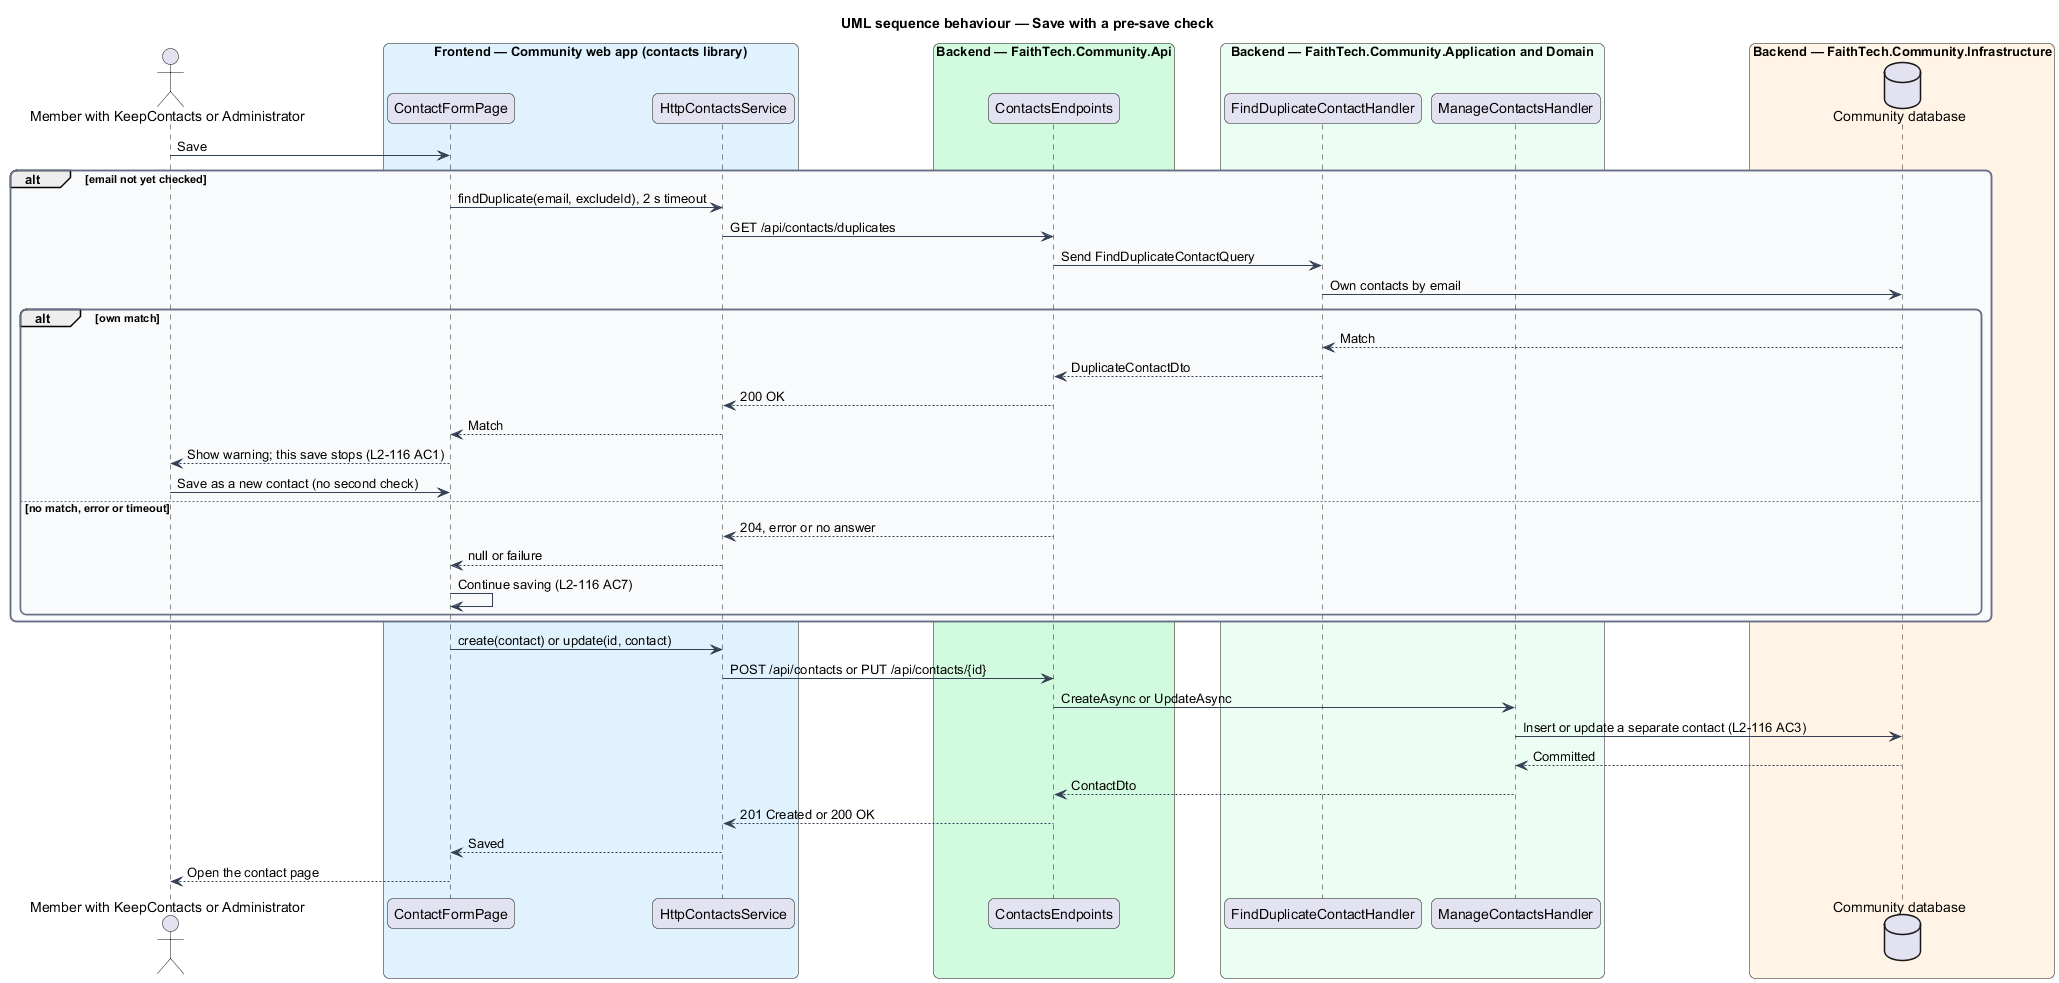

The diagram above was rendered by PlantUML. Its source (embedded in the PNG):
@startuml
title UML sequence behaviour — Save with a pre-save check
skinparam backgroundColor #FFFFFF
skinparam shadowing false
skinparam roundcorner 12
skinparam defaultFontName Arial
skinparam ArrowColor #344054
skinparam rectangle {
  BorderColor #344054
  FontColor #101828
}
skinparam package {
  BorderColor #667085
  FontColor #101828
  BackgroundColor #F9FAFB
}
actor "Member with KeepContacts or Administrator" as actor
box "Frontend — Community web app (contacts library)" #E0F2FE
  participant "ContactFormPage" as page
  participant "HttpContactsService" as svc
end box
box "Backend — FaithTech.Community.Api" #D1FADF
  participant "ContactsEndpoints" as ep
end box
box "Backend — FaithTech.Community.Application and Domain" #ECFDF3
  participant "FindDuplicateContactHandler" as dup
  participant "ManageContactsHandler" as save
end box
box "Backend — FaithTech.Community.Infrastructure" #FFF4E5
  database "Community database" as db
end box

actor -> page : Save
alt email not yet checked
  page -> svc : findDuplicate(email, excludeId), 2 s timeout
  svc -> ep : GET /api/contacts/duplicates
  ep -> dup : Send FindDuplicateContactQuery
  dup -> db : Own contacts by email
  alt own match
    db --> dup : Match
    dup --> ep : DuplicateContactDto
    ep --> svc : 200 OK
    svc --> page : Match
    page --> actor : Show warning; this save stops (L2-116 AC1)
    actor -> page : Save as a new contact (no second check)
  else no match, error or timeout
    ep --> svc : 204, error or no answer
    svc --> page : null or failure
    page -> page : Continue saving (L2-116 AC7)
  end
end
page -> svc : create(contact) or update(id, contact)
svc -> ep : POST /api/contacts or PUT /api/contacts/{id}
ep -> save : CreateAsync or UpdateAsync
save -> db : Insert or update a separate contact (L2-116 AC3)
db --> save : Committed
save --> ep : ContactDto
ep --> svc : 201 Created or 200 OK
svc --> page : Saved
page --> actor : Open the contact page
@enduml